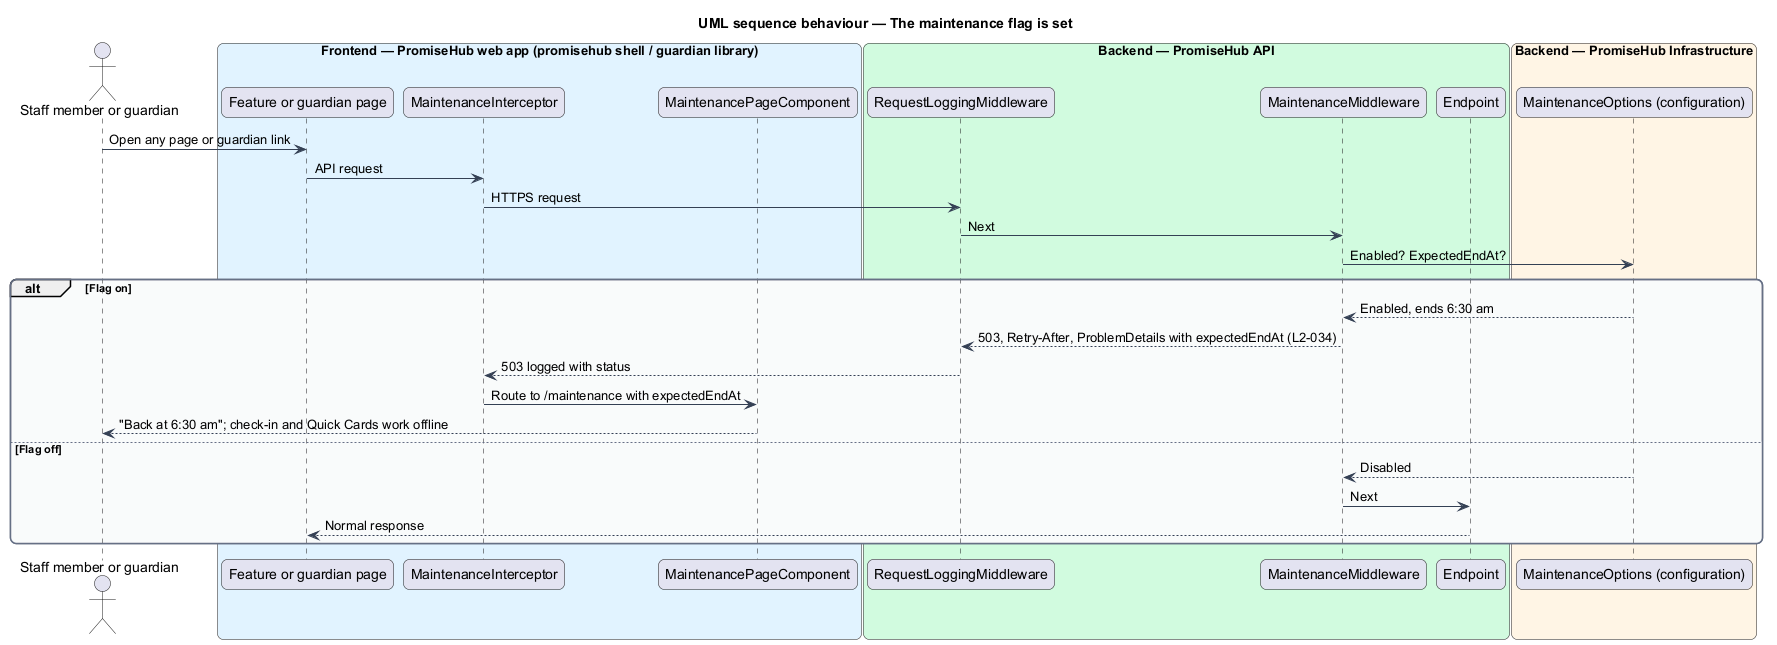

The diagram above was rendered by PlantUML. Its source (embedded in the PNG):
@startuml
title UML sequence behaviour — The maintenance flag is set
skinparam backgroundColor #FFFFFF
skinparam shadowing false
skinparam roundcorner 12
skinparam defaultFontName Arial
skinparam ArrowColor #344054
skinparam rectangle {
  BorderColor #344054
  FontColor #101828
}
skinparam package {
  BorderColor #667085
  FontColor #101828
  BackgroundColor #F9FAFB
}
actor "Staff member or guardian" as actor
box "Frontend — PromiseHub web app (promisehub shell / guardian library)" #E0F2FE
  participant "Feature or guardian page" as page
  participant "MaintenanceInterceptor" as interceptor
  participant "MaintenancePageComponent" as maintpage
end box
box "Backend — PromiseHub API" #D1FADF
  participant "RequestLoggingMiddleware" as reqlog
  participant "MaintenanceMiddleware" as maint
  participant "Endpoint" as endpoint
end box
box "Backend — PromiseHub Infrastructure" #FFF4E5
  participant "MaintenanceOptions (configuration)" as options
end box
actor -> page : Open any page or guardian link
page -> interceptor : API request
interceptor -> reqlog : HTTPS request
reqlog -> maint : Next
maint -> options : Enabled? ExpectedEndAt?
alt Flag on
  options --> maint : Enabled, ends 6:30 am
  maint --> reqlog : 503, Retry-After, ProblemDetails with expectedEndAt (L2-034)
  reqlog --> interceptor : 503 logged with status
  interceptor -> maintpage : Route to /maintenance with expectedEndAt
  maintpage --> actor : "Back at 6:30 am"; check-in and Quick Cards work offline
else Flag off
  options --> maint : Disabled
  maint -> endpoint : Next
  endpoint --> page : Normal response
end
@enduml